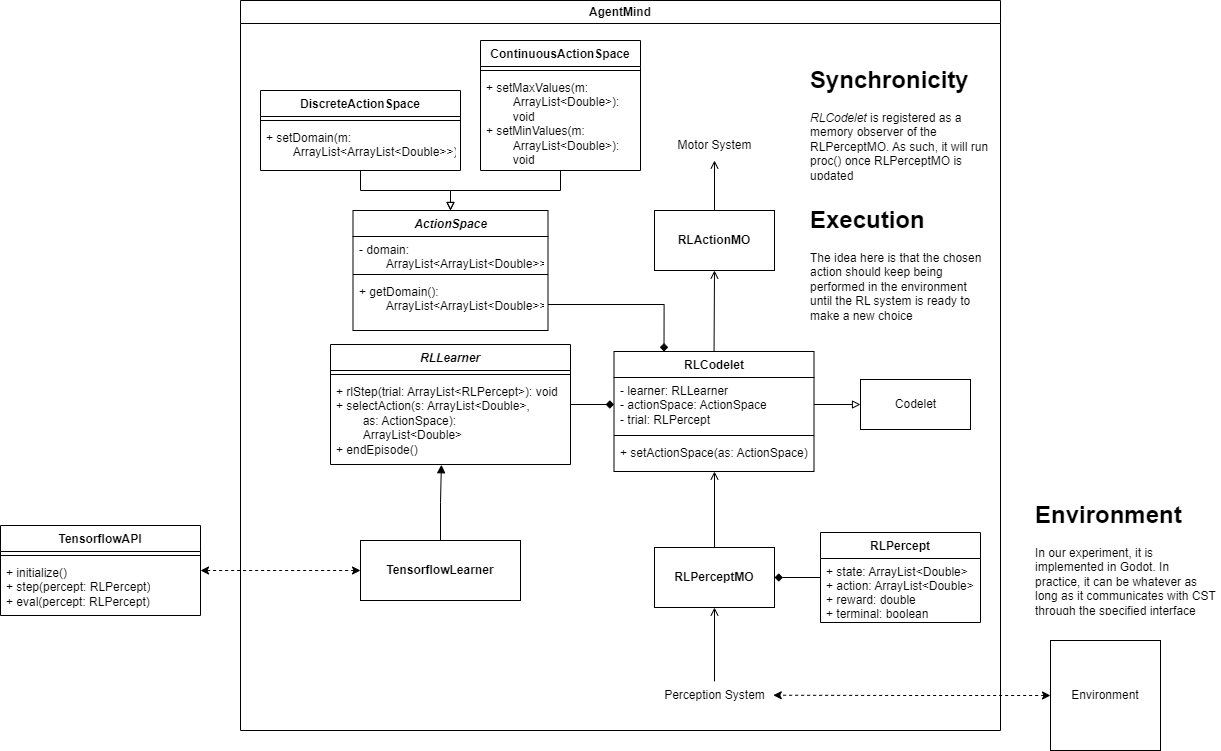

The diagram above was exported from draw.io. Its source (the exported page's mxGraphModel, read from the mxfile embedded in the PNG):
<mxGraphModel dx="2899" dy="2397" grid="1" gridSize="10" guides="1" tooltips="1" connect="1" arrows="1" fold="1" page="1" pageScale="1" pageWidth="827" pageHeight="1169" math="0" shadow="0">
  <root>
    <mxCell id="0" />
    <mxCell id="1" parent="0" />
    <mxCell id="3fKyfZN-HIGO_9_7wgWq-18" style="edgeStyle=orthogonalEdgeStyle;rounded=0;orthogonalLoop=1;jettySize=auto;html=1;endArrow=open;endFill=0;exitX=0.5;exitY=0;exitDx=0;exitDy=0;" parent="1" source="ftiPFikEIieNRPhFFyMl-2" target="ySceeVKdL_UXed-vuoVS-14" edge="1">
      <mxGeometry relative="1" as="geometry">
        <mxPoint x="453.5" y="296" as="targetPoint" />
        <mxPoint x="454" y="440" as="sourcePoint" />
        <Array as="points">
          <mxPoint x="454" y="360" />
          <mxPoint x="454" y="360" />
        </Array>
      </mxGeometry>
    </mxCell>
    <mxCell id="-NE6A836NCrnR8vJoupu-13" style="edgeStyle=orthogonalEdgeStyle;rounded=0;orthogonalLoop=1;jettySize=auto;html=1;endArrow=none;endFill=0;startArrow=open;startFill=0;entryX=0.504;entryY=0.03;entryDx=0;entryDy=0;entryPerimeter=0;exitX=0.5;exitY=1;exitDx=0;exitDy=0;" parent="1" source="ftiPFikEIieNRPhFFyMl-2" target="-NE6A836NCrnR8vJoupu-24" edge="1">
      <mxGeometry relative="1" as="geometry">
        <mxPoint x="454" y="590" as="targetPoint" />
        <mxPoint x="453.98" y="534" as="sourcePoint" />
      </mxGeometry>
    </mxCell>
    <mxCell id="3fKyfZN-HIGO_9_7wgWq-25" style="edgeStyle=orthogonalEdgeStyle;rounded=0;orthogonalLoop=1;jettySize=auto;html=1;exitX=0.5;exitY=0;exitDx=0;exitDy=0;entryX=0.5;entryY=1;entryDx=0;entryDy=0;endArrow=open;endFill=0;" parent="1" target="ftiPFikEIieNRPhFFyMl-8" edge="1">
      <mxGeometry relative="1" as="geometry">
        <mxPoint x="453.67999999999984" y="190" as="targetPoint" />
        <mxPoint x="453.5" y="270" as="sourcePoint" />
      </mxGeometry>
    </mxCell>
    <mxCell id="-NE6A836NCrnR8vJoupu-12" style="edgeStyle=orthogonalEdgeStyle;rounded=0;orthogonalLoop=1;jettySize=auto;html=1;endArrow=open;endFill=0;exitX=0.5;exitY=0;exitDx=0;exitDy=0;" parent="1" source="ftiPFikEIieNRPhFFyMl-8" target="-NE6A836NCrnR8vJoupu-23" edge="1">
      <mxGeometry relative="1" as="geometry">
        <mxPoint x="454" y="80" as="targetPoint" />
        <mxPoint x="454" y="110" as="sourcePoint" />
      </mxGeometry>
    </mxCell>
    <mxCell id="3fKyfZN-HIGO_9_7wgWq-32" style="edgeStyle=orthogonalEdgeStyle;rounded=0;orthogonalLoop=1;jettySize=auto;html=1;entryX=1;entryY=0.5;entryDx=0;entryDy=0;endArrow=diamond;endFill=1;" parent="1" source="3fKyfZN-HIGO_9_7wgWq-27" target="ftiPFikEIieNRPhFFyMl-2" edge="1">
      <mxGeometry relative="1" as="geometry">
        <mxPoint x="534" y="479" as="targetPoint" />
      </mxGeometry>
    </mxCell>
    <mxCell id="3fKyfZN-HIGO_9_7wgWq-27" value="RLPercept" style="swimlane;fontStyle=1;childLayout=stackLayout;horizontal=1;startSize=26;fillColor=none;horizontalStack=0;resizeParent=1;resizeParentMax=0;resizeLast=0;collapsible=1;marginBottom=0;" parent="1" vertex="1">
      <mxGeometry x="560" y="442" width="160" height="90" as="geometry" />
    </mxCell>
    <mxCell id="3fKyfZN-HIGO_9_7wgWq-28" value="+ state: ArrayList&lt;Double&gt;&#10;+ action: ArrayList&lt;Double&gt;&#10;+ reward: double&#10;+ terminal: boolean&#10;" style="text;strokeColor=none;fillColor=none;align=left;verticalAlign=top;spacingLeft=4;spacingRight=4;overflow=hidden;rotatable=0;points=[[0,0.5],[1,0.5]];portConstraint=eastwest;" parent="3fKyfZN-HIGO_9_7wgWq-27" vertex="1">
      <mxGeometry y="26" width="160" height="64" as="geometry" />
    </mxCell>
    <mxCell id="3fKyfZN-HIGO_9_7wgWq-37" value="&lt;div&gt;Codelet&lt;/div&gt;" style="html=1;" parent="1" vertex="1">
      <mxGeometry x="600" y="289" width="110" height="50" as="geometry" />
    </mxCell>
    <mxCell id="-NE6A836NCrnR8vJoupu-1" style="edgeStyle=orthogonalEdgeStyle;rounded=0;orthogonalLoop=1;jettySize=auto;html=1;entryX=0;entryY=0.5;entryDx=0;entryDy=0;endArrow=block;endFill=0;" parent="1" source="ySceeVKdL_UXed-vuoVS-12" target="3fKyfZN-HIGO_9_7wgWq-37" edge="1">
      <mxGeometry relative="1" as="geometry">
        <mxPoint x="541.4999999999998" y="323" as="sourcePoint" />
      </mxGeometry>
    </mxCell>
    <mxCell id="-NE6A836NCrnR8vJoupu-23" value="Motor System" style="text;html=1;align=center;verticalAlign=middle;resizable=0;points=[];autosize=1;strokeColor=none;fillColor=none;" parent="1" vertex="1">
      <mxGeometry x="404" y="40" width="100" height="30" as="geometry" />
    </mxCell>
    <mxCell id="-NE6A836NCrnR8vJoupu-24" value="&lt;div&gt;Perception System&lt;/div&gt;" style="text;html=1;align=center;verticalAlign=middle;resizable=0;points=[];autosize=1;strokeColor=none;fillColor=none;" parent="1" vertex="1">
      <mxGeometry x="393.5" y="590" width="120" height="30" as="geometry" />
    </mxCell>
    <mxCell id="ftiPFikEIieNRPhFFyMl-2" value="&lt;b&gt;RLPerceptMO&lt;/b&gt;" style="rounded=0;whiteSpace=wrap;html=1;" parent="1" vertex="1">
      <mxGeometry x="394" y="457" width="120" height="60" as="geometry" />
    </mxCell>
    <mxCell id="ftiPFikEIieNRPhFFyMl-8" value="&lt;b&gt;RLActionMO&lt;/b&gt;" style="rounded=0;whiteSpace=wrap;html=1;" parent="1" vertex="1">
      <mxGeometry x="394" y="120" width="120" height="60" as="geometry" />
    </mxCell>
    <mxCell id="ySceeVKdL_UXed-vuoVS-10" style="edgeStyle=orthogonalEdgeStyle;rounded=0;orthogonalLoop=1;jettySize=auto;html=1;endArrow=diamond;endFill=1;" parent="1" source="ySceeVKdL_UXed-vuoVS-6" target="ySceeVKdL_UXed-vuoVS-12" edge="1">
      <mxGeometry relative="1" as="geometry">
        <mxPoint x="365.5" y="323" as="targetPoint" />
      </mxGeometry>
    </mxCell>
    <mxCell id="ySceeVKdL_UXed-vuoVS-6" value="&lt;i&gt;RLLearner&lt;/i&gt;" style="swimlane;fontStyle=1;align=center;verticalAlign=top;childLayout=stackLayout;horizontal=1;startSize=26;horizontalStack=0;resizeParent=1;resizeParentMax=0;resizeLast=0;collapsible=1;marginBottom=0;whiteSpace=wrap;html=1;" parent="1" vertex="1">
      <mxGeometry x="70" y="254" width="240" height="120" as="geometry" />
    </mxCell>
    <mxCell id="ySceeVKdL_UXed-vuoVS-8" value="" style="line;strokeWidth=1;fillColor=none;align=left;verticalAlign=middle;spacingTop=-1;spacingLeft=3;spacingRight=3;rotatable=0;labelPosition=right;points=[];portConstraint=eastwest;strokeColor=inherit;" parent="ySceeVKdL_UXed-vuoVS-6" vertex="1">
      <mxGeometry y="26" width="240" height="8" as="geometry" />
    </mxCell>
    <mxCell id="ySceeVKdL_UXed-vuoVS-9" value="+ rlStep(trial: ArrayList&amp;lt;RLPercept&amp;gt;): void&lt;br&gt;+ selectAction(s: ArrayList&amp;lt;Double&amp;gt;, &lt;br&gt;&lt;span style=&quot;white-space: pre;&quot;&gt;&#09;&lt;/span&gt;as: ActionSpace): &lt;span style=&quot;white-space: pre;&quot;&gt;&#09;&lt;/span&gt;ArrayList&amp;lt;Double&amp;gt;&lt;br&gt;+ endEpisode()" style="text;strokeColor=none;fillColor=none;align=left;verticalAlign=top;spacingLeft=4;spacingRight=4;overflow=hidden;rotatable=0;points=[[0,0.5],[1,0.5]];portConstraint=eastwest;whiteSpace=wrap;html=1;" parent="ySceeVKdL_UXed-vuoVS-6" vertex="1">
      <mxGeometry y="34" width="240" height="86" as="geometry" />
    </mxCell>
    <mxCell id="ySceeVKdL_UXed-vuoVS-11" value="RLCodelet" style="swimlane;fontStyle=1;align=center;verticalAlign=top;childLayout=stackLayout;horizontal=1;startSize=26;horizontalStack=0;resizeParent=1;resizeParentMax=0;resizeLast=0;collapsible=1;marginBottom=0;whiteSpace=wrap;html=1;" parent="1" vertex="1">
      <mxGeometry x="353.5" y="261" width="200" height="120" as="geometry" />
    </mxCell>
    <mxCell id="ySceeVKdL_UXed-vuoVS-12" value="- learner: RLLearner&lt;br&gt;- actionSpace: ActionSpace&lt;br&gt;- trial: RLPercept" style="text;strokeColor=none;fillColor=none;align=left;verticalAlign=top;spacingLeft=4;spacingRight=4;overflow=hidden;rotatable=0;points=[[0,0.5],[1,0.5]];portConstraint=eastwest;whiteSpace=wrap;html=1;" parent="ySceeVKdL_UXed-vuoVS-11" vertex="1">
      <mxGeometry y="26" width="200" height="54" as="geometry" />
    </mxCell>
    <mxCell id="ySceeVKdL_UXed-vuoVS-13" value="" style="line;strokeWidth=1;fillColor=none;align=left;verticalAlign=middle;spacingTop=-1;spacingLeft=3;spacingRight=3;rotatable=0;labelPosition=right;points=[];portConstraint=eastwest;strokeColor=inherit;" parent="ySceeVKdL_UXed-vuoVS-11" vertex="1">
      <mxGeometry y="80" width="200" height="8" as="geometry" />
    </mxCell>
    <mxCell id="ySceeVKdL_UXed-vuoVS-14" value="+ setActionSpace(as: ActionSpace)" style="text;strokeColor=none;fillColor=none;align=left;verticalAlign=top;spacingLeft=4;spacingRight=4;overflow=hidden;rotatable=0;points=[[0,0.5],[1,0.5]];portConstraint=eastwest;whiteSpace=wrap;html=1;" parent="ySceeVKdL_UXed-vuoVS-11" vertex="1">
      <mxGeometry y="88" width="200" height="32" as="geometry" />
    </mxCell>
    <mxCell id="ySceeVKdL_UXed-vuoVS-17" value="&lt;i&gt;ActionSpace&lt;br&gt;&lt;/i&gt;" style="swimlane;fontStyle=1;align=center;verticalAlign=top;childLayout=stackLayout;horizontal=1;startSize=26;horizontalStack=0;resizeParent=1;resizeParentMax=0;resizeLast=0;collapsible=1;marginBottom=0;whiteSpace=wrap;html=1;" parent="1" vertex="1">
      <mxGeometry x="92.5" y="120" width="195" height="120" as="geometry" />
    </mxCell>
    <mxCell id="ySceeVKdL_UXed-vuoVS-18" value="- domain: &lt;span style=&quot;white-space: pre;&quot;&gt;&#09;&lt;/span&gt;ArrayList&amp;lt;ArrayList&amp;lt;Double&amp;gt;&amp;gt;&lt;br&gt;- size: int" style="text;strokeColor=none;fillColor=none;align=left;verticalAlign=top;spacingLeft=4;spacingRight=4;overflow=hidden;rotatable=0;points=[[0,0.5],[1,0.5]];portConstraint=eastwest;whiteSpace=wrap;html=1;" parent="ySceeVKdL_UXed-vuoVS-17" vertex="1">
      <mxGeometry y="26" width="195" height="34" as="geometry" />
    </mxCell>
    <mxCell id="ySceeVKdL_UXed-vuoVS-19" value="" style="line;strokeWidth=1;fillColor=none;align=left;verticalAlign=middle;spacingTop=-1;spacingLeft=3;spacingRight=3;rotatable=0;labelPosition=right;points=[];portConstraint=eastwest;strokeColor=inherit;" parent="ySceeVKdL_UXed-vuoVS-17" vertex="1">
      <mxGeometry y="60" width="195" height="8" as="geometry" />
    </mxCell>
    <mxCell id="ySceeVKdL_UXed-vuoVS-20" value="+ getDomain(): &lt;span style=&quot;white-space: pre;&quot;&gt;&#09;&lt;/span&gt;ArrayList&amp;lt;ArrayList&amp;lt;Double&amp;gt;&amp;gt;" style="text;strokeColor=none;fillColor=none;align=left;verticalAlign=top;spacingLeft=4;spacingRight=4;overflow=hidden;rotatable=0;points=[[0,0.5],[1,0.5]];portConstraint=eastwest;whiteSpace=wrap;html=1;" parent="ySceeVKdL_UXed-vuoVS-17" vertex="1">
      <mxGeometry y="68" width="195" height="52" as="geometry" />
    </mxCell>
    <mxCell id="ySceeVKdL_UXed-vuoVS-29" style="edgeStyle=orthogonalEdgeStyle;rounded=0;orthogonalLoop=1;jettySize=auto;html=1;endArrow=block;endFill=0;" parent="1" source="ySceeVKdL_UXed-vuoVS-21" target="ySceeVKdL_UXed-vuoVS-17" edge="1">
      <mxGeometry relative="1" as="geometry" />
    </mxCell>
    <mxCell id="ySceeVKdL_UXed-vuoVS-21" value="ContinuousActionSpace" style="swimlane;fontStyle=1;align=center;verticalAlign=top;childLayout=stackLayout;horizontal=1;startSize=26;horizontalStack=0;resizeParent=1;resizeParentMax=0;resizeLast=0;collapsible=1;marginBottom=0;whiteSpace=wrap;html=1;" parent="1" vertex="1">
      <mxGeometry x="220" y="-50" width="160" height="130" as="geometry" />
    </mxCell>
    <mxCell id="ySceeVKdL_UXed-vuoVS-23" value="" style="line;strokeWidth=1;fillColor=none;align=left;verticalAlign=middle;spacingTop=-1;spacingLeft=3;spacingRight=3;rotatable=0;labelPosition=right;points=[];portConstraint=eastwest;strokeColor=inherit;" parent="ySceeVKdL_UXed-vuoVS-21" vertex="1">
      <mxGeometry y="26" width="160" height="8" as="geometry" />
    </mxCell>
    <mxCell id="ySceeVKdL_UXed-vuoVS-24" value="+ setMaxValues(m: &lt;span style=&quot;white-space: pre;&quot;&gt;&#09;&lt;/span&gt;ArrayList&amp;lt;Double&amp;gt;):&lt;br&gt;&lt;span style=&quot;white-space: pre;&quot;&gt;&#09;&lt;/span&gt;void&lt;br&gt;+ setMinValues(m:&lt;br&gt;&lt;span style=&quot;white-space: pre;&quot;&gt;&#09;&lt;/span&gt;ArrayList&amp;lt;Double&amp;gt;):&lt;br&gt;&lt;span style=&quot;white-space: pre;&quot;&gt;&#09;&lt;/span&gt;void" style="text;strokeColor=none;fillColor=none;align=left;verticalAlign=top;spacingLeft=4;spacingRight=4;overflow=hidden;rotatable=0;points=[[0,0.5],[1,0.5]];portConstraint=eastwest;whiteSpace=wrap;html=1;" parent="ySceeVKdL_UXed-vuoVS-21" vertex="1">
      <mxGeometry y="34" width="160" height="96" as="geometry" />
    </mxCell>
    <mxCell id="ySceeVKdL_UXed-vuoVS-28" style="edgeStyle=orthogonalEdgeStyle;rounded=0;orthogonalLoop=1;jettySize=auto;html=1;entryX=0.5;entryY=0;entryDx=0;entryDy=0;endArrow=block;endFill=0;" parent="1" source="ySceeVKdL_UXed-vuoVS-25" target="ySceeVKdL_UXed-vuoVS-17" edge="1">
      <mxGeometry relative="1" as="geometry" />
    </mxCell>
    <mxCell id="ySceeVKdL_UXed-vuoVS-25" value="DiscreteActionSpace" style="swimlane;fontStyle=1;align=center;verticalAlign=top;childLayout=stackLayout;horizontal=1;startSize=26;horizontalStack=0;resizeParent=1;resizeParentMax=0;resizeLast=0;collapsible=1;marginBottom=0;whiteSpace=wrap;html=1;" parent="1" vertex="1">
      <mxGeometry width="200" height="80" as="geometry" />
    </mxCell>
    <mxCell id="ySceeVKdL_UXed-vuoVS-26" value="" style="line;strokeWidth=1;fillColor=none;align=left;verticalAlign=middle;spacingTop=-1;spacingLeft=3;spacingRight=3;rotatable=0;labelPosition=right;points=[];portConstraint=eastwest;strokeColor=inherit;" parent="ySceeVKdL_UXed-vuoVS-25" vertex="1">
      <mxGeometry y="26" width="200" height="8" as="geometry" />
    </mxCell>
    <mxCell id="ySceeVKdL_UXed-vuoVS-27" value="+ setDomain(m: &lt;span style=&quot;white-space: pre;&quot;&gt;&#09;&lt;/span&gt;ArrayList&amp;lt;ArrayList&amp;lt;Double&amp;gt;&amp;gt;)" style="text;strokeColor=none;fillColor=none;align=left;verticalAlign=top;spacingLeft=4;spacingRight=4;overflow=hidden;rotatable=0;points=[[0,0.5],[1,0.5]];portConstraint=eastwest;whiteSpace=wrap;html=1;" parent="ySceeVKdL_UXed-vuoVS-25" vertex="1">
      <mxGeometry y="34" width="200" height="46" as="geometry" />
    </mxCell>
    <mxCell id="ySceeVKdL_UXed-vuoVS-30" style="edgeStyle=orthogonalEdgeStyle;rounded=0;orthogonalLoop=1;jettySize=auto;html=1;entryX=0.25;entryY=0;entryDx=0;entryDy=0;endArrow=diamond;endFill=1;" parent="1" source="ySceeVKdL_UXed-vuoVS-20" target="ySceeVKdL_UXed-vuoVS-11" edge="1">
      <mxGeometry relative="1" as="geometry" />
    </mxCell>
    <mxCell id="29HbRJZK24xHVCOGVFIw-1" value="AgentMind" style="swimlane;whiteSpace=wrap;html=1;" parent="1" vertex="1">
      <mxGeometry x="-20" y="-90" width="760" height="730" as="geometry" />
    </mxCell>
    <mxCell id="oXIEZwQkRcJTD2ducp0V-1" value="&lt;h1&gt;Synchronicity&lt;/h1&gt;&lt;div&gt;&lt;i&gt;RLCodelet &lt;/i&gt;is registered as a memory observer of the RLPerceptMO. As such, it will run proc() once RLPerceptMO is updated&lt;/div&gt;" style="text;html=1;strokeColor=none;fillColor=none;spacing=5;spacingTop=-20;whiteSpace=wrap;overflow=hidden;rounded=0;" parent="29HbRJZK24xHVCOGVFIw-1" vertex="1">
      <mxGeometry x="565" y="60" width="190" height="120" as="geometry" />
    </mxCell>
    <mxCell id="oXIEZwQkRcJTD2ducp0V-2" value="&lt;h1&gt;Execution&lt;br&gt;&lt;/h1&gt;&lt;p&gt;The idea here is that the chosen action should keep being performed in the environment until the RL system is ready to make a new choice&lt;br&gt;&lt;/p&gt;" style="text;html=1;strokeColor=none;fillColor=none;spacing=5;spacingTop=-20;whiteSpace=wrap;overflow=hidden;rounded=0;" parent="29HbRJZK24xHVCOGVFIw-1" vertex="1">
      <mxGeometry x="565" y="200" width="190" height="130" as="geometry" />
    </mxCell>
    <mxCell id="29HbRJZK24xHVCOGVFIw-18" value="&lt;b&gt;TensorflowLearner&lt;br&gt;&lt;/b&gt;" style="rounded=0;whiteSpace=wrap;html=1;" parent="29HbRJZK24xHVCOGVFIw-1" vertex="1">
      <mxGeometry x="120" y="540" width="160" height="60" as="geometry" />
    </mxCell>
    <mxCell id="29HbRJZK24xHVCOGVFIw-12" value="Environment" style="whiteSpace=wrap;html=1;aspect=fixed;" parent="1" vertex="1">
      <mxGeometry x="790" y="550" width="110" height="110" as="geometry" />
    </mxCell>
    <mxCell id="29HbRJZK24xHVCOGVFIw-14" style="edgeStyle=orthogonalEdgeStyle;rounded=0;orthogonalLoop=1;jettySize=auto;html=1;exitX=0;exitY=0.5;exitDx=0;exitDy=0;startArrow=classic;startFill=1;endArrow=classic;endFill=1;dashed=1;entryX=0.994;entryY=0.491;entryDx=0;entryDy=0;entryPerimeter=0;" parent="1" source="29HbRJZK24xHVCOGVFIw-12" target="-NE6A836NCrnR8vJoupu-24" edge="1">
      <mxGeometry relative="1" as="geometry">
        <mxPoint x="790" y="320" as="targetPoint" />
      </mxGeometry>
    </mxCell>
    <mxCell id="29HbRJZK24xHVCOGVFIw-19" style="edgeStyle=orthogonalEdgeStyle;rounded=0;orthogonalLoop=1;jettySize=auto;html=1;entryX=0.462;entryY=1.003;entryDx=0;entryDy=0;entryPerimeter=0;endArrow=block;endFill=1;" parent="1" source="29HbRJZK24xHVCOGVFIw-18" target="ySceeVKdL_UXed-vuoVS-9" edge="1">
      <mxGeometry relative="1" as="geometry" />
    </mxCell>
    <mxCell id="29HbRJZK24xHVCOGVFIw-20" value="&lt;h1&gt;Environment&lt;/h1&gt;&lt;div&gt;In our experiment, it is implemented in Godot. In practice, it can be whatever as long as it communicates with CST through the specified interface&lt;/div&gt;" style="text;html=1;strokeColor=none;fillColor=none;spacing=5;spacingTop=-20;whiteSpace=wrap;overflow=hidden;rounded=0;" parent="1" vertex="1">
      <mxGeometry x="770" y="405" width="190" height="120" as="geometry" />
    </mxCell>
    <mxCell id="29HbRJZK24xHVCOGVFIw-24" value="TensorflowAPI" style="swimlane;fontStyle=1;align=center;verticalAlign=top;childLayout=stackLayout;horizontal=1;startSize=26;horizontalStack=0;resizeParent=1;resizeParentMax=0;resizeLast=0;collapsible=1;marginBottom=0;whiteSpace=wrap;html=1;" parent="1" vertex="1">
      <mxGeometry x="-260" y="435" width="200" height="90" as="geometry" />
    </mxCell>
    <mxCell id="29HbRJZK24xHVCOGVFIw-25" value="" style="line;strokeWidth=1;fillColor=none;align=left;verticalAlign=middle;spacingTop=-1;spacingLeft=3;spacingRight=3;rotatable=0;labelPosition=right;points=[];portConstraint=eastwest;strokeColor=inherit;" parent="29HbRJZK24xHVCOGVFIw-24" vertex="1">
      <mxGeometry y="26" width="200" height="8" as="geometry" />
    </mxCell>
    <mxCell id="29HbRJZK24xHVCOGVFIw-26" value="+ initialize()&lt;br&gt;+ step(percept: RLPercept)&lt;br&gt;+ eval(percept: RLPercept)" style="text;strokeColor=none;fillColor=none;align=left;verticalAlign=top;spacingLeft=4;spacingRight=4;overflow=hidden;rotatable=0;points=[[0,0.5],[1,0.5]];portConstraint=eastwest;whiteSpace=wrap;html=1;" parent="29HbRJZK24xHVCOGVFIw-24" vertex="1">
      <mxGeometry y="34" width="200" height="56" as="geometry" />
    </mxCell>
    <mxCell id="29HbRJZK24xHVCOGVFIw-29" style="edgeStyle=orthogonalEdgeStyle;rounded=0;orthogonalLoop=1;jettySize=auto;html=1;exitX=0;exitY=0.5;exitDx=0;exitDy=0;dashed=1;startArrow=classic;startFill=1;" parent="1" source="29HbRJZK24xHVCOGVFIw-18" edge="1">
      <mxGeometry relative="1" as="geometry">
        <mxPoint x="-60" y="480" as="targetPoint" />
      </mxGeometry>
    </mxCell>
  </root>
</mxGraphModel>